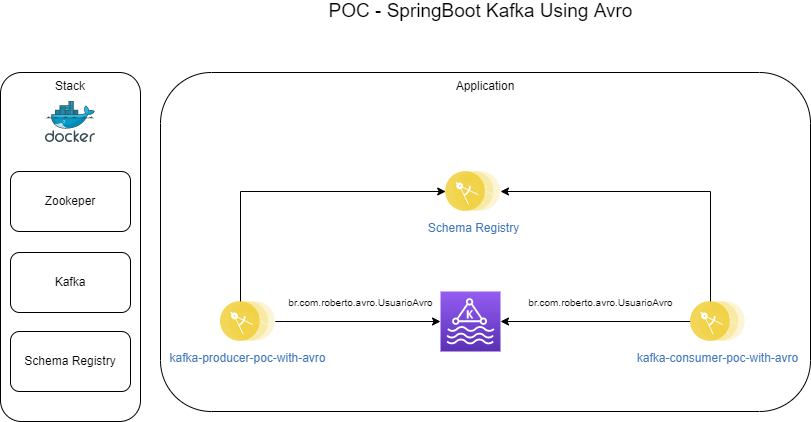

The diagram above was exported from draw.io. Its source (the exported page's mxGraphModel, read from the mxfile embedded in the PNG):
<mxGraphModel dx="1038" dy="2998" grid="1" gridSize="10" guides="1" tooltips="1" connect="1" arrows="1" fold="1" page="1" pageScale="1" pageWidth="827" pageHeight="1169" math="0" shadow="0">
  <root>
    <mxCell id="0" />
    <mxCell id="1" parent="0" />
    <mxCell id="-8aeUOtiIdGCq2p5nxIy-12" value="Application" style="rounded=1;whiteSpace=wrap;html=1;verticalAlign=top;" vertex="1" parent="1">
      <mxGeometry x="210" y="-1509" width="650" height="339" as="geometry" />
    </mxCell>
    <mxCell id="-8aeUOtiIdGCq2p5nxIy-8" value="Stack" style="rounded=1;whiteSpace=wrap;html=1;horizontal=1;verticalAlign=top;" vertex="1" parent="1">
      <mxGeometry x="50" y="-1509" width="140" height="349" as="geometry" />
    </mxCell>
    <mxCell id="CP48iqcs-0ll5twkBh2G-11" value="&lt;font style=&quot;font-size: 19px&quot;&gt;POC - SpringBoot Kafka Using Avro&lt;/font&gt;" style="text;html=1;align=center;verticalAlign=middle;resizable=0;points=[];autosize=1;strokeColor=none;fillColor=none;" parent="1" vertex="1">
      <mxGeometry x="370" y="-1580" width="320" height="20" as="geometry" />
    </mxCell>
    <mxCell id="-8aeUOtiIdGCq2p5nxIy-1" value="" style="sketch=0;points=[[0,0,0],[0.25,0,0],[0.5,0,0],[0.75,0,0],[1,0,0],[0,1,0],[0.25,1,0],[0.5,1,0],[0.75,1,0],[1,1,0],[0,0.25,0],[0,0.5,0],[0,0.75,0],[1,0.25,0],[1,0.5,0],[1,0.75,0]];outlineConnect=0;fontColor=#232F3E;gradientColor=#945DF2;gradientDirection=north;fillColor=#5A30B5;strokeColor=#ffffff;dashed=0;verticalLabelPosition=bottom;verticalAlign=top;align=center;html=1;fontSize=12;fontStyle=0;aspect=fixed;shape=mxgraph.aws4.resourceIcon;resIcon=mxgraph.aws4.managed_streaming_for_kafka;" vertex="1" parent="1">
      <mxGeometry x="490" y="-1290" width="60" height="60" as="geometry" />
    </mxCell>
    <mxCell id="-8aeUOtiIdGCq2p5nxIy-2" value="Schema Registry" style="aspect=fixed;perimeter=ellipsePerimeter;html=1;align=center;shadow=0;dashed=0;fontColor=#4277BB;labelBackgroundColor=#ffffff;fontSize=12;spacingTop=3;image;image=img/lib/ibm/applications/microservice.svg;" vertex="1" parent="1">
      <mxGeometry x="495.20000000000005" y="-1410" width="54.8" height="40" as="geometry" />
    </mxCell>
    <mxCell id="-8aeUOtiIdGCq2p5nxIy-14" style="edgeStyle=orthogonalEdgeStyle;rounded=0;orthogonalLoop=1;jettySize=auto;html=1;entryX=0;entryY=0.5;entryDx=0;entryDy=0;" edge="1" parent="1" source="-8aeUOtiIdGCq2p5nxIy-3" target="-8aeUOtiIdGCq2p5nxIy-2">
      <mxGeometry relative="1" as="geometry">
        <Array as="points">
          <mxPoint x="290" y="-1390" />
        </Array>
      </mxGeometry>
    </mxCell>
    <mxCell id="-8aeUOtiIdGCq2p5nxIy-22" style="edgeStyle=orthogonalEdgeStyle;rounded=0;orthogonalLoop=1;jettySize=auto;html=1;entryX=0;entryY=0.5;entryDx=0;entryDy=0;entryPerimeter=0;fontSize=10;" edge="1" parent="1" source="-8aeUOtiIdGCq2p5nxIy-3" target="-8aeUOtiIdGCq2p5nxIy-1">
      <mxGeometry relative="1" as="geometry" />
    </mxCell>
    <mxCell id="-8aeUOtiIdGCq2p5nxIy-3" value="kafka-producer-poc-with-avro" style="aspect=fixed;perimeter=ellipsePerimeter;html=1;align=center;shadow=0;dashed=0;fontColor=#4277BB;labelBackgroundColor=#ffffff;fontSize=12;spacingTop=3;image;image=img/lib/ibm/applications/microservice.svg;" vertex="1" parent="1">
      <mxGeometry x="270" y="-1280" width="54.8" height="40" as="geometry" />
    </mxCell>
    <mxCell id="-8aeUOtiIdGCq2p5nxIy-21" style="edgeStyle=orthogonalEdgeStyle;rounded=0;orthogonalLoop=1;jettySize=auto;html=1;fontSize=10;" edge="1" parent="1" source="-8aeUOtiIdGCq2p5nxIy-4" target="-8aeUOtiIdGCq2p5nxIy-2">
      <mxGeometry relative="1" as="geometry">
        <Array as="points">
          <mxPoint x="760" y="-1390" />
        </Array>
      </mxGeometry>
    </mxCell>
    <mxCell id="-8aeUOtiIdGCq2p5nxIy-23" style="edgeStyle=orthogonalEdgeStyle;rounded=0;orthogonalLoop=1;jettySize=auto;html=1;entryX=1;entryY=0.5;entryDx=0;entryDy=0;entryPerimeter=0;fontSize=10;" edge="1" parent="1" source="-8aeUOtiIdGCq2p5nxIy-4" target="-8aeUOtiIdGCq2p5nxIy-1">
      <mxGeometry relative="1" as="geometry" />
    </mxCell>
    <mxCell id="-8aeUOtiIdGCq2p5nxIy-4" value="kafka-consumer-poc-with-avro" style="aspect=fixed;perimeter=ellipsePerimeter;html=1;align=center;shadow=0;dashed=0;fontColor=#4277BB;labelBackgroundColor=#ffffff;fontSize=12;spacingTop=3;image;image=img/lib/ibm/applications/microservice.svg;" vertex="1" parent="1">
      <mxGeometry x="740" y="-1280" width="54.8" height="40" as="geometry" />
    </mxCell>
    <mxCell id="-8aeUOtiIdGCq2p5nxIy-7" value="" style="sketch=0;aspect=fixed;html=1;points=[];align=center;image;fontSize=12;image=img/lib/mscae/Docker.svg;" vertex="1" parent="1">
      <mxGeometry x="95" y="-1480" width="50" height="41" as="geometry" />
    </mxCell>
    <mxCell id="-8aeUOtiIdGCq2p5nxIy-9" value="Zookeper" style="rounded=1;whiteSpace=wrap;html=1;" vertex="1" parent="1">
      <mxGeometry x="60" y="-1410" width="120" height="60" as="geometry" />
    </mxCell>
    <mxCell id="-8aeUOtiIdGCq2p5nxIy-10" value="Kafka" style="rounded=1;whiteSpace=wrap;html=1;" vertex="1" parent="1">
      <mxGeometry x="60" y="-1329" width="120" height="60" as="geometry" />
    </mxCell>
    <mxCell id="-8aeUOtiIdGCq2p5nxIy-11" value="Schema Registry" style="rounded=1;whiteSpace=wrap;html=1;" vertex="1" parent="1">
      <mxGeometry x="60" y="-1250" width="120" height="60" as="geometry" />
    </mxCell>
    <mxCell id="-8aeUOtiIdGCq2p5nxIy-19" value="br.com.roberto.avro.UsuarioAvro" style="text;html=1;align=center;verticalAlign=middle;resizable=0;points=[];autosize=1;strokeColor=none;fillColor=none;fontSize=10;" vertex="1" parent="1">
      <mxGeometry x="330" y="-1289" width="160" height="20" as="geometry" />
    </mxCell>
    <mxCell id="-8aeUOtiIdGCq2p5nxIy-20" value="br.com.roberto.avro.UsuarioAvro" style="text;html=1;align=center;verticalAlign=middle;resizable=0;points=[];autosize=1;strokeColor=none;fillColor=none;fontSize=10;" vertex="1" parent="1">
      <mxGeometry x="570" y="-1289" width="160" height="20" as="geometry" />
    </mxCell>
  </root>
</mxGraphModel>